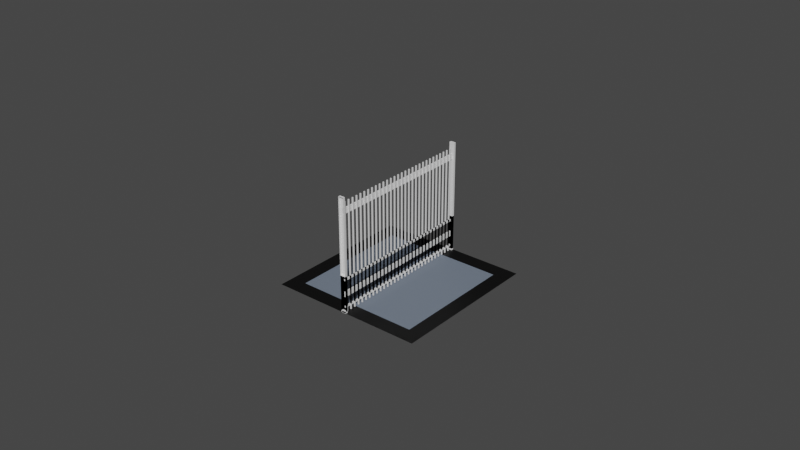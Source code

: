 # Source: m_inner_border.blend  (saved by Blender 2.93.20; exported with 4.5.12 LTS)
import bpy
from mathutils import Matrix  # noqa: F401  (used for matrix-valued properties, if any)

bpy.ops.wm.read_factory_settings(use_empty=True)
scene = bpy.context.scene
scene.name = 'Scene'

# ---- collections
col_collection = bpy.data.collections.new('Collection'); scene.collection.children.link(col_collection)

# ---- materials (node trees are filled in below, after node groups)
mat_material_025 = bpy.data.materials.new('Material.025')
mat_material_025.use_transparent_shadow = False
mat_material_026 = bpy.data.materials.new('Material.026')
mat_material_026.use_transparent_shadow = False

# ---- material node trees
mat_material_025.use_nodes = True; mat_material_025.node_tree.nodes.clear()
_N = mat_material_025.node_tree.nodes; _L = mat_material_025.node_tree.links
n0 = _N.new('ShaderNodeBsdfPrincipled'); n0.name = 'Principled BSDF'; n0.location = (10, 300)
n0.distribution = 'GGX'
n0.subsurface_method = 'RANDOM_WALK_SKIN'
n0.inputs[0].default_value = (0.0, 0.0, 0.0, 1.0)
n0.inputs[3].default_value = 1.45
n0.inputs[27].default_value = (0.0, 0.0, 0.0, 1.0)
n0.inputs[28].default_value = 1.0
n1 = _N.new('ShaderNodeOutputMaterial'); n1.name = 'Material Output'; n1.location = (300, 300)
_L.new(n0.outputs[0], n1.inputs[0])
n1.is_active_output = True
mat_material_026.use_nodes = True; mat_material_026.node_tree.nodes.clear()
_N = mat_material_026.node_tree.nodes; _L = mat_material_026.node_tree.links
n0 = _N.new('ShaderNodeBsdfPrincipled'); n0.name = 'Principled BSDF'; n0.location = (10, 300)
n0.distribution = 'GGX'
n0.subsurface_method = 'RANDOM_WALK_SKIN'
n0.inputs[0].default_value = (0.1683, 0.2051, 0.2623, 1.0)
n0.inputs[3].default_value = 1.45
n0.inputs[27].default_value = (0.0, 0.0, 0.0, 1.0)
n0.inputs[28].default_value = 1.0
n1 = _N.new('ShaderNodeOutputMaterial'); n1.name = 'Material Output'; n1.location = (300, 300)
_L.new(n0.outputs[0], n1.inputs[0])
n1.is_active_output = True

# ---- world
world_world = bpy.data.worlds.new('World'); scene.world = world_world
world_world.use_nodes = True; world_world.node_tree.nodes.clear()
_N = world_world.node_tree.nodes; _L = world_world.node_tree.links
n0 = _N.new('ShaderNodeOutputWorld'); n0.name = 'World Output'; n0.location = (300, 300)
n1 = _N.new('ShaderNodeBackground'); n1.name = 'Background'; n1.location = (10, 300)
n1.inputs[0].default_value = (0.05088, 0.05088, 0.05088, 1.0)
_L.new(n1.outputs[0], n0.inputs[0])
n0.is_active_output = True
world_world.color = (0.05088, 0.05088, 0.05088)
world_world.use_sun_shadow = False
world_world.sun_shadow_jitter_overblur = 0.0

# ---- meshes
me_plane_026 = bpy.data.meshes.new('Plane.026')
me_plane_026.from_pydata([(-0.05, -0.05, 0.0), (0.05, -0.05, 0.0), (0.04, -0.05, 0.0), (-0.04, -0.05, 0.0), (-0.05, -0.04, 0.0), (0.05, -0.04, 0.0), (0.04, -0.04, 0.0), (-0.04, -0.04, 0.0), (-0.05, 0.05, 0.0), (0.05, 0.05, 0.0), (0.04, 0.05, 0.0), (-0.04, 0.05, 0.0), (-0.05, 0.04, 0.0), (0.05, 0.04, 0.0), (0.04, 0.04, 0.0), (-0.04, 0.04, 0.0), (0.05, 0.0, 0.0), (0.04, 0.0, 0.0), (-0.04, 0.0, 0.0), (-0.05, 0.0, 0.0)], [], [(0, 3, 7, 4), (2, 1, 5, 6), (3, 2, 6, 7), (4, 7, 18, 19), (6, 5, 16, 17), (7, 6, 17, 18), (8, 12, 15, 11), (10, 14, 13, 9), (11, 15, 14, 10), (12, 19, 18, 15), (14, 17, 16, 13), (15, 18, 17, 14)])
me_plane_026.polygons.foreach_set('material_index', [0, 0, 0, 0, 0, 1, 0, 0, 0, 0, 0, 1])
_uv = me_plane_026.uv_layers.new(name='UVMap')
_uv.uv.foreach_set('vector', [0.0, 0.0, 0.09, 0.0, 0.09, 0.09, 0.0, 0.09, 0.9, 0.0, 1.0, 0.0, 1.0, 0.09, 0.9, 0.09, 0.09, 0.0, 0.9, 0.0, 0.9, 0.09, 0.09, 0.09, 0.0, 0.09, 0.09, 0.09, 0.09, 0.495, 0.0, 0.495, 0.9, 0.09, 1.0, 0.09, 1.0, 0.495, 0.9, 0.495, 0.09, 0.09, 0.9, 0.09, 0.9, 0.495, 0.09, 0.495, 0.0, 0.0, 0.0, 0.09, 0.09, 0.09, 0.09, 0.0, 0.9, 0.0, 0.9, 0.09, 1.0, 0.09, 1.0, 0.0, 0.09, 0.0, 0.09, 0.09, 0.9, 0.09, 0.9, 0.0, 0.0, 0.09, 0.0, 0.495, 0.09, 0.495, 0.09, 0.09, 0.9, 0.09, 0.9, 0.495, 1.0, 0.495, 1.0, 0.09, 0.09, 0.09, 0.09, 0.495, 0.9, 0.495, 0.9, 0.09])
me_plane_026.materials.append(mat_material_025)
me_plane_026.materials.append(mat_material_026)
me_plane_026.update()
me_cube_001 = bpy.data.meshes.new('Cube.001')
me_cube_001.from_pydata([(-0.4758, -13.49, -0.05464), (-0.4758, -13.49, 6.596), (0.4758, -13.49, -0.05464), (0.4758, -13.49, 6.596), (-0.4758, -13.89, -0.05464), (-0.4758, -13.89, 6.596), (0.4758, -13.89, -0.05464), (0.4758, -13.89, 6.596), (0.1267, -13.49, 6.596), (-0.1033, -13.49, 6.596), (-0.1033, -13.49, -0.05464), (0.1267, -13.49, -0.05464), (-0.1033, -13.89, -0.05464), (0.1267, -13.89, -0.05464), (0.1267, -13.89, 6.596), (-0.1033, -13.89, 6.596), (-0.4758, -13.49, 1.076), (-0.4758, -13.49, 0.7475), (-0.1033, -13.49, 0.7475), (-0.1033, -13.49, 1.076), (0.1267, -13.49, 1.076), (0.1267, -13.49, 0.7475), (0.4758, -13.49, 1.076), (0.4758, -13.49, 0.7475), (-0.4758, -13.89, 1.076), (-0.4758, -13.89, 0.7475), (0.4758, -13.89, 1.076), (0.4758, -13.89, 0.7475), (-0.4758, -13.49, 5.579), (-0.4758, -13.49, 5.917), (-0.1033, -13.49, 5.579), (-0.1033, -13.49, 5.917), (0.1267, -13.49, 5.917), (0.1267, -13.49, 5.579), (0.4758, -13.49, 5.579), (0.4758, -13.49, 5.917), (-0.4758, -13.89, 5.579), (-0.4758, -13.89, 5.917), (0.4758, -13.89, 5.579), (0.4758, -13.89, 5.917), (0.1267, 0.0, 5.579), (0.1267, 0.0, 5.917), (-0.1033, 0.0, 5.917), (-0.1033, 0.0, 5.579), (0.1267, 0.0, 0.7475), (0.1267, 0.0, 1.076), (-0.1033, 0.0, 1.076), (-0.1033, 0.0, 0.7475)], [], [(8, 9, 15, 14), (10, 18, 21, 11), (17, 16, 19, 18), (23, 22, 26, 27), (34, 35, 39, 38), (31, 32, 41, 42), (9, 1, 5, 15), (33, 32, 35, 34), (30, 31, 42, 43), (21, 20, 22, 23), (11, 2, 6, 13), (0, 10, 12, 4), (3, 8, 14, 7), (25, 24, 16, 17), (10, 11, 13, 12), (4, 25, 17, 0), (22, 34, 38, 26), (0, 17, 18, 10), (33, 20, 19, 30), (11, 21, 23, 2), (2, 23, 27, 6), (29, 1, 9, 31), (22, 20, 33, 34), (16, 28, 30, 19), (32, 8, 3, 35), (36, 37, 29, 28), (35, 3, 7, 39), (24, 36, 28, 16), (28, 29, 31, 30), (37, 5, 1, 29), (31, 9, 8, 32), (43, 42, 41, 40), (47, 46, 45, 44), (21, 18, 47, 44), (20, 21, 44, 45), (19, 20, 45, 46), (32, 33, 40, 41), (33, 30, 43, 40), (18, 19, 46, 47)])
_uv = me_cube_001.uv_layers.new(name='UVMap')
_uv.uv.foreach_set('vector', [0.7167, 0.5, 0.7771, 0.5, 0.7771, 0.625, 0.7167, 0.625, 0.375, 0.3479, 0.4052, 0.3479, 0.4052, 0.4083, 0.375, 0.4083, 0.4052, 0.25, 0.4175, 0.25, 0.4175, 0.3479, 0.4052, 0.3479, 0.4052, 0.5, 0.4175, 0.5, 0.4175, 0.625, 0.4052, 0.625, 0.5868, 0.5, 0.5995, 0.5, 0.5995, 0.625, 0.5868, 0.625, 0.5995, 0.3479, 0.5995, 0.4083, 0.5995, 0.4083, 0.5995, 0.3479, 0.7771, 0.5, 0.875, 0.5, 0.875, 0.625, 0.7771, 0.625, 0.5868, 0.4083, 0.5995, 0.4083, 0.5995, 0.5, 0.5868, 0.5, 0.5868, 0.3479, 0.5995, 0.3479, 0.5995, 0.3479, 0.5868, 0.3479, 0.4052, 0.4083, 0.4175, 0.4083, 0.4175, 0.5, 0.4052, 0.5, 0.2833, 0.5, 0.375, 0.5, 0.375, 0.625, 0.2833, 0.625, 0.125, 0.5, 0.2229, 0.5, 0.2229, 0.625, 0.125, 0.625, 0.625, 0.5, 0.7167, 0.5, 0.7167, 0.625, 0.625, 0.625, 0.4052, 0.125, 0.4175, 0.125, 0.4175, 0.25, 0.4052, 0.25, 0.2229, 0.5, 0.2833, 0.5, 0.2833, 0.625, 0.2229, 0.625, 0.375, 0.125, 0.4052, 0.125, 0.4052, 0.25, 0.375, 0.25, 0.4175, 0.5, 0.5868, 0.5, 0.5868, 0.625, 0.4175, 0.625, 0.375, 0.25, 0.4052, 0.25, 0.4052, 0.3479, 0.375, 0.3479, 0.5868, 0.4083, 0.4175, 0.4083, 0.4175, 0.3479, 0.5868, 0.3479, 0.375, 0.4083, 0.4052, 0.4083, 0.4052, 0.5, 0.375, 0.5, 0.375, 0.5, 0.4052, 0.5, 0.4052, 0.625, 0.375, 0.625, 0.5995, 0.25, 0.625, 0.25, 0.625, 0.3479, 0.5995, 0.3479, 0.4175, 0.5, 0.4175, 0.4083, 0.5868, 0.4083, 0.5868, 0.5, 0.4175, 0.25, 0.5868, 0.25, 0.5868, 0.3479, 0.4175, 0.3479, 0.5995, 0.4083, 0.625, 0.4083, 0.625, 0.5, 0.5995, 0.5, 0.5868, 0.125, 0.5995, 0.125, 0.5995, 0.25, 0.5868, 0.25, 0.5995, 0.5, 0.625, 0.5, 0.625, 0.625, 0.5995, 0.625, 0.4175, 0.125, 0.5868, 0.125, 0.5868, 0.25, 0.4175, 0.25, 0.5868, 0.25, 0.5995, 0.25, 0.5995, 0.3479, 0.5868, 0.3479, 0.5995, 0.125, 0.625, 0.125, 0.625, 0.25, 0.5995, 0.25, 0.5995, 0.3479, 0.625, 0.3479, 0.625, 0.4083, 0.5995, 0.4083, 0.5868, 0.3479, 0.5995, 0.3479, 0.5995, 0.4083, 0.5868, 0.4083, 0.4052, 0.3479, 0.4175, 0.3479, 0.4175, 0.4083, 0.4052, 0.4083, 0.4052, 0.4083, 0.4052, 0.3479, 0.4052, 0.3479, 0.4052, 0.4083, 0.4175, 0.4083, 0.4052, 0.4083, 0.4052, 0.4083, 0.4175, 0.4083, 0.4175, 0.3479, 0.4175, 0.4083, 0.4175, 0.4083, 0.4175, 0.3479, 0.5995, 0.4083, 0.5868, 0.4083, 0.5868, 0.4083, 0.5995, 0.4083, 0.5868, 0.4083, 0.5868, 0.3479, 0.5868, 0.3479, 0.5868, 0.4083, 0.4052, 0.3479, 0.4175, 0.3479, 0.4175, 0.3479, 0.4052, 0.3479])
me_cube_001.use_remesh_fix_poles = True
me_cube_001.use_remesh_preserve_attributes = False
me_cube_001.update()
me_cube_002 = bpy.data.meshes.new('Cube.002')
me_cube_002.from_pydata([(-1.0, -1.0, -0.9479), (-1.0, -1.0, 0.9479), (-1.0, 1.0, -0.9479), (-1.0, 1.0, 0.9479), (1.0, -1.0, -0.9479), (1.0, -1.0, 0.9479), (1.0, 1.0, -0.9479), (1.0, 1.0, 0.9479)], [], [(0, 1, 3, 2), (2, 3, 7, 6), (6, 7, 5, 4), (4, 5, 1, 0), (2, 6, 4, 0), (7, 3, 1, 5)])
_uv = me_cube_002.uv_layers.new(name='UVMap')
_uv.uv.foreach_set('vector', [0.375, 0.0, 0.625, 0.0, 0.625, 0.25, 0.375, 0.25, 0.375, 0.25, 0.625, 0.25, 0.625, 0.5, 0.375, 0.5, 0.375, 0.5, 0.625, 0.5, 0.625, 0.75, 0.375, 0.75, 0.375, 0.75, 0.625, 0.75, 0.625, 1.0, 0.375, 1.0, 0.125, 0.5, 0.375, 0.5, 0.375, 0.75, 0.125, 0.75, 0.625, 0.5, 0.875, 0.5, 0.875, 0.75, 0.625, 0.75])
me_cube_002.use_remesh_fix_poles = True
me_cube_002.use_remesh_preserve_attributes = False
me_cube_002.update()
me_cube_005 = bpy.data.meshes.new('Cube.005')
me_cube_005.from_pydata([(-1.0, -1.0, -0.8162), (-1.0, -1.0, 2.975), (-1.0, 1.0, -0.8162), (-1.0, 1.0, 2.975), (1.0, -1.0, -0.8162), (1.0, -1.0, 2.975), (1.0, 1.0, -0.8162), (1.0, 1.0, 2.975)], [], [(0, 1, 3, 2), (2, 3, 7, 6), (6, 7, 5, 4), (4, 5, 1, 0), (2, 6, 4, 0), (7, 3, 1, 5)])
_uv = me_cube_005.uv_layers.new(name='UVMap')
_uv.uv.foreach_set('vector', [0.375, 0.0, 0.625, 0.0, 0.625, 0.25, 0.375, 0.25, 0.375, 0.25, 0.625, 0.25, 0.625, 0.5, 0.375, 0.5, 0.375, 0.5, 0.625, 0.5, 0.625, 0.75, 0.375, 0.75, 0.375, 0.75, 0.625, 0.75, 0.625, 1.0, 0.375, 1.0, 0.125, 0.5, 0.375, 0.5, 0.375, 0.75, 0.125, 0.75, 0.625, 0.5, 0.875, 0.5, 0.875, 0.75, 0.625, 0.75])
me_cube_005.use_remesh_fix_poles = True
me_cube_005.use_remesh_preserve_attributes = False
me_cube_005.update()
me_cube_006 = bpy.data.meshes.new('Cube.006')
me_cube_006.from_pydata([(-0.4758, -13.49, 0.1882), (-0.4758, -13.49, 13.49), (0.4758, -13.49, 0.1882), (0.4758, -13.49, 13.49), (-0.4758, -13.89, 0.1882), (-0.4758, -13.89, 13.49), (0.4758, -13.89, 0.1882), (0.4758, -13.89, 13.49), (0.1267, -13.49, 13.49), (-0.1033, -13.49, 13.49), (-0.1033, -13.49, 0.1882), (0.1267, -13.49, 0.1882), (-0.1033, -13.89, 0.1882), (0.1267, -13.89, 0.1882), (0.1267, -13.89, 13.49), (-0.1033, -13.89, 13.49), (-0.4758, -13.49, 2.449), (-0.4758, -13.49, 1.792), (-0.1033, -13.49, 1.792), (-0.1033, -13.49, 2.449), (0.1267, -13.49, 2.449), (0.1267, -13.49, 1.792), (0.4758, -13.49, 2.449), (0.4758, -13.49, 1.792), (-0.4758, -13.89, 2.449), (-0.4758, -13.89, 1.792), (0.4758, -13.89, 2.449), (0.4758, -13.89, 1.792), (-0.4758, -13.49, 11.46), (-0.4758, -13.49, 12.13), (-0.1033, -13.49, 11.46), (-0.1033, -13.49, 12.13), (0.1267, -13.49, 12.13), (0.1267, -13.49, 11.46), (0.4758, -13.49, 11.46), (0.4758, -13.49, 12.13), (-0.4758, -13.89, 11.46), (-0.4758, -13.89, 12.13), (0.4758, -13.89, 11.46), (0.4758, -13.89, 12.13), (-0.4758, 13.49, 0.1882), (-0.4758, 13.49, 13.49), (0.4758, 13.49, 0.1882), (0.4758, 13.49, 13.49), (-0.4758, 13.89, 0.1882), (-0.4758, 13.89, 13.49), (0.4758, 13.89, 0.1882), (0.4758, 13.89, 13.49), (0.1267, 13.49, 13.49), (-0.1033, 13.49, 13.49), (-0.1033, 13.49, 0.1882), (0.1267, 13.49, 0.1882), (-0.1033, 13.89, 0.1882), (0.1267, 13.89, 0.1882), (0.1267, 13.89, 13.49), (-0.1033, 13.89, 13.49), (-0.4758, 13.49, 2.449), (-0.4758, 13.49, 1.792), (-0.1033, 13.49, 1.792), (-0.1033, 13.49, 2.449), (0.1267, 13.49, 2.449), (0.1267, 13.49, 1.792), (0.4758, 13.49, 2.449), (0.4758, 13.49, 1.792), (-0.4758, 13.89, 2.449), (-0.4758, 13.89, 1.792), (0.4758, 13.89, 2.449), (0.4758, 13.89, 1.792), (-0.4758, 13.49, 11.46), (-0.4758, 13.49, 12.13), (-0.1033, 13.49, 11.46), (-0.1033, 13.49, 12.13), (0.1267, 13.49, 12.13), (0.1267, 13.49, 11.46), (0.4758, 13.49, 11.46), (0.4758, 13.49, 12.13), (-0.4758, 13.89, 11.46), (-0.4758, 13.89, 12.13), (0.4758, 13.89, 11.46), (0.4758, 13.89, 12.13), (0.1267, 0.0, 11.46), (0.1267, 0.0, 12.13), (-0.1033, 0.0, 12.13), (-0.1033, 0.0, 11.46), (0.1267, 0.0, 1.792), (0.1267, 0.0, 2.449), (-0.1033, 0.0, 2.449), (-0.1033, 0.0, 1.792)], [], [(8, 9, 15, 14), (10, 18, 21, 11), (17, 16, 19, 18), (23, 22, 26, 27), (34, 35, 39, 38), (31, 32, 81, 82), (9, 1, 5, 15), (33, 32, 35, 34), (30, 31, 82, 83), (21, 20, 22, 23), (11, 2, 6, 13), (0, 10, 12, 4), (3, 8, 14, 7), (25, 24, 16, 17), (10, 11, 13, 12), (4, 25, 17, 0), (22, 34, 38, 26), (0, 17, 18, 10), (33, 20, 19, 30), (11, 21, 23, 2), (2, 23, 27, 6), (29, 1, 9, 31), (22, 20, 33, 34), (16, 28, 30, 19), (32, 8, 3, 35), (36, 37, 29, 28), (35, 3, 7, 39), (24, 36, 28, 16), (28, 29, 31, 30), (37, 5, 1, 29), (31, 9, 8, 32), (21, 18, 87, 84), (20, 21, 84, 85), (19, 20, 85, 86), (32, 33, 80, 81), (33, 30, 83, 80), (18, 19, 86, 87), (48, 54, 55, 49), (50, 51, 61, 58), (57, 58, 59, 56), (63, 67, 66, 62), (74, 78, 79, 75), (71, 82, 81, 72), (49, 55, 45, 41), (73, 74, 75, 72), (70, 83, 82, 71), (61, 63, 62, 60), (51, 53, 46, 42), (40, 44, 52, 50), (43, 47, 54, 48), (65, 57, 56, 64), (50, 52, 53, 51), (44, 40, 57, 65), (62, 66, 78, 74), (40, 50, 58, 57), (73, 70, 59, 60), (51, 42, 63, 61), (42, 46, 67, 63), (69, 71, 49, 41), (62, 74, 73, 60), (56, 59, 70, 68), (72, 75, 43, 48), (76, 68, 69, 77), (75, 79, 47, 43), (64, 56, 68, 76), (68, 70, 71, 69), (77, 69, 41, 45), (71, 72, 48, 49), (83, 80, 81, 82), (87, 84, 85, 86), (61, 84, 87, 58), (60, 85, 84, 61), (59, 86, 85, 60), (72, 81, 80, 73), (73, 80, 83, 70), (58, 87, 86, 59)])
_uv = me_cube_006.uv_layers.new(name='UVMap')
_uv.uv.foreach_set('vector', [0.7167, 0.5, 0.7771, 0.5, 0.7771, 0.625, 0.7167, 0.625, 0.375, 0.3479, 0.4052, 0.3479, 0.4052, 0.4083, 0.375, 0.4083, 0.4052, 0.25, 0.4175, 0.25, 0.4175, 0.3479, 0.4052, 0.3479, 0.4052, 0.5, 0.4175, 0.5, 0.4175, 0.625, 0.4052, 0.625, 0.5868, 0.5, 0.5995, 0.5, 0.5995, 0.625, 0.5868, 0.625, 0.5995, 0.3479, 0.5995, 0.4083, 0.5995, 0.4083, 0.5995, 0.3479, 0.7771, 0.5, 0.875, 0.5, 0.875, 0.625, 0.7771, 0.625, 0.5868, 0.4083, 0.5995, 0.4083, 0.5995, 0.5, 0.5868, 0.5, 0.5868, 0.3479, 0.5995, 0.3479, 0.5995, 0.3479, 0.5868, 0.3479, 0.4052, 0.4083, 0.4175, 0.4083, 0.4175, 0.5, 0.4052, 0.5, 0.2833, 0.5, 0.375, 0.5, 0.375, 0.625, 0.2833, 0.625, 0.125, 0.5, 0.2229, 0.5, 0.2229, 0.625, 0.125, 0.625, 0.625, 0.5, 0.7167, 0.5, 0.7167, 0.625, 0.625, 0.625, 0.4052, 0.125, 0.4175, 0.125, 0.4175, 0.25, 0.4052, 0.25, 0.2229, 0.5, 0.2833, 0.5, 0.2833, 0.625, 0.2229, 0.625, 0.375, 0.125, 0.4052, 0.125, 0.4052, 0.25, 0.375, 0.25, 0.4175, 0.5, 0.5868, 0.5, 0.5868, 0.625, 0.4175, 0.625, 0.375, 0.25, 0.4052, 0.25, 0.4052, 0.3479, 0.375, 0.3479, 0.5868, 0.4083, 0.4175, 0.4083, 0.4175, 0.3479, 0.5868, 0.3479, 0.375, 0.4083, 0.4052, 0.4083, 0.4052, 0.5, 0.375, 0.5, 0.375, 0.5, 0.4052, 0.5, 0.4052, 0.625, 0.375, 0.625, 0.5995, 0.25, 0.625, 0.25, 0.625, 0.3479, 0.5995, 0.3479, 0.4175, 0.5, 0.4175, 0.4083, 0.5868, 0.4083, 0.5868, 0.5, 0.4175, 0.25, 0.5868, 0.25, 0.5868, 0.3479, 0.4175, 0.3479, 0.5995, 0.4083, 0.625, 0.4083, 0.625, 0.5, 0.5995, 0.5, 0.5868, 0.125, 0.5995, 0.125, 0.5995, 0.25, 0.5868, 0.25, 0.5995, 0.5, 0.625, 0.5, 0.625, 0.625, 0.5995, 0.625, 0.4175, 0.125, 0.5868, 0.125, 0.5868, 0.25, 0.4175, 0.25, 0.5868, 0.25, 0.5995, 0.25, 0.5995, 0.3479, 0.5868, 0.3479, 0.5995, 0.125, 0.625, 0.125, 0.625, 0.25, 0.5995, 0.25, 0.5995, 0.3479, 0.625, 0.3479, 0.625, 0.4083, 0.5995, 0.4083, 0.4052, 0.4083, 0.4052, 0.3479, 0.4052, 0.3479, 0.4052, 0.4083, 0.4175, 0.4083, 0.4052, 0.4083, 0.4052, 0.4083, 0.4175, 0.4083, 0.4175, 0.3479, 0.4175, 0.4083, 0.4175, 0.4083, 0.4175, 0.3479, 0.5995, 0.4083, 0.5868, 0.4083, 0.5868, 0.4083, 0.5995, 0.4083, 0.5868, 0.4083, 0.5868, 0.3479, 0.5868, 0.3479, 0.5868, 0.4083, 0.4052, 0.3479, 0.4175, 0.3479, 0.4175, 0.3479, 0.4052, 0.3479, 0.7167, 0.5, 0.7167, 0.625, 0.7771, 0.625, 0.7771, 0.5, 0.375, 0.3479, 0.375, 0.4083, 0.4052, 0.4083, 0.4052, 0.3479, 0.4052, 0.25, 0.4052, 0.3479, 0.4175, 0.3479, 0.4175, 0.25, 0.4052, 0.5, 0.4052, 0.625, 0.4175, 0.625, 0.4175, 0.5, 0.5868, 0.5, 0.5868, 0.625, 0.5995, 0.625, 0.5995, 0.5, 0.5995, 0.3479, 0.5995, 0.3479, 0.5995, 0.4083, 0.5995, 0.4083, 0.7771, 0.5, 0.7771, 0.625, 0.875, 0.625, 0.875, 0.5, 0.5868, 0.4083, 0.5868, 0.5, 0.5995, 0.5, 0.5995, 0.4083, 0.5868, 0.3479, 0.5868, 0.3479, 0.5995, 0.3479, 0.5995, 0.3479, 0.4052, 0.4083, 0.4052, 0.5, 0.4175, 0.5, 0.4175, 0.4083, 0.2833, 0.5, 0.2833, 0.625, 0.375, 0.625, 0.375, 0.5, 0.125, 0.5, 0.125, 0.625, 0.2229, 0.625, 0.2229, 0.5, 0.625, 0.5, 0.625, 0.625, 0.7167, 0.625, 0.7167, 0.5, 0.4052, 0.125, 0.4052, 0.25, 0.4175, 0.25, 0.4175, 0.125, 0.2229, 0.5, 0.2229, 0.625, 0.2833, 0.625, 0.2833, 0.5, 0.375, 0.125, 0.375, 0.25, 0.4052, 0.25, 0.4052, 0.125, 0.4175, 0.5, 0.4175, 0.625, 0.5868, 0.625, 0.5868, 0.5, 0.375, 0.25, 0.375, 0.3479, 0.4052, 0.3479, 0.4052, 0.25, 0.5868, 0.4083, 0.5868, 0.3479, 0.4175, 0.3479, 0.4175, 0.4083, 0.375, 0.4083, 0.375, 0.5, 0.4052, 0.5, 0.4052, 0.4083, 0.375, 0.5, 0.375, 0.625, 0.4052, 0.625, 0.4052, 0.5, 0.5995, 0.25, 0.5995, 0.3479, 0.625, 0.3479, 0.625, 0.25, 0.4175, 0.5, 0.5868, 0.5, 0.5868, 0.4083, 0.4175, 0.4083, 0.4175, 0.25, 0.4175, 0.3479, 0.5868, 0.3479, 0.5868, 0.25, 0.5995, 0.4083, 0.5995, 0.5, 0.625, 0.5, 0.625, 0.4083, 0.5868, 0.125, 0.5868, 0.25, 0.5995, 0.25, 0.5995, 0.125, 0.5995, 0.5, 0.5995, 0.625, 0.625, 0.625, 0.625, 0.5, 0.4175, 0.125, 0.4175, 0.25, 0.5868, 0.25, 0.5868, 0.125, 0.5868, 0.25, 0.5868, 0.3479, 0.5995, 0.3479, 0.5995, 0.25, 0.5995, 0.125, 0.5995, 0.25, 0.625, 0.25, 0.625, 0.125, 0.5995, 0.3479, 0.5995, 0.4083, 0.625, 0.4083, 0.625, 0.3479, 0.5868, 0.3479, 0.5868, 0.4083, 0.5995, 0.4083, 0.5995, 0.3479, 0.4052, 0.3479, 0.4052, 0.4083, 0.4175, 0.4083, 0.4175, 0.3479, 0.4052, 0.4083, 0.4052, 0.4083, 0.4052, 0.3479, 0.4052, 0.3479, 0.4175, 0.4083, 0.4175, 0.4083, 0.4052, 0.4083, 0.4052, 0.4083, 0.4175, 0.3479, 0.4175, 0.3479, 0.4175, 0.4083, 0.4175, 0.4083, 0.5995, 0.4083, 0.5995, 0.4083, 0.5868, 0.4083, 0.5868, 0.4083, 0.5868, 0.4083, 0.5868, 0.4083, 0.5868, 0.3479, 0.5868, 0.3479, 0.4052, 0.3479, 0.4052, 0.3479, 0.4175, 0.3479, 0.4175, 0.3479])
me_cube_006.use_remesh_fix_poles = True
me_cube_006.use_remesh_preserve_attributes = False
me_cube_006.update()

# ---- objects
ob_4 = bpy.data.objects.new('поле 4', me_plane_026)
ob_cube_001 = bpy.data.objects.new('Cube.001', me_cube_001)
ob_cube = bpy.data.objects.new('Cube', me_cube_002)
ob_cube_003 = bpy.data.objects.new('Cube.003', me_cube_005)
ob_cube_002 = bpy.data.objects.new('Cube.002', me_cube_006)

# ---- transforms, parenting, visibility, modifiers, constraints
ob_4.location = (0.025, 0.025, 0.0)
ob_4.scale = (0.5, 0.5, 1.0)
ob_cube_001.location = (0.025, 0.025, 0.0)
ob_cube_001.scale = (0.0018, 0.0018, 0.0018)
_m = ob_cube_001.modifiers.new('Mirror', 'MIRROR')
_m.use_axis = (False, True, False)
_m.use_clip = True
ob_cube.location = (0.02533, 0.001157, 0.005664)
ob_cube.scale = (0.0001762, 0.0001762, 0.005795)
_m = ob_cube.modifiers.new('Array', 'ARRAY')
_m.count = 30
_m.relative_offset_displace = (0.0, 4.59, 0.0)
ob_cube_003.location = (0.02533, 0.001157, 0.009039)
ob_cube_003.scale = (0.0001762, 0.0001762, 0.008692)
_m = ob_cube_003.modifiers.new('Array', 'ARRAY')
_m.count = 30
_m.relative_offset_displace = (0.0, 4.59, 0.0)
ob_cube_002.location = (0.025, 0.025, 0.0)
ob_cube_002.scale = (0.0018, 0.0018, 0.0027)

# ---- collection membership
col_collection.objects.link(ob_4)
col_collection.objects.link(ob_cube_001)
col_collection.objects.link(ob_cube)
col_collection.objects.link(ob_cube_003)
col_collection.objects.link(ob_cube_002)

# ---- scene / render settings (as saved in the file)
scene.frame_start = 1; scene.frame_end = 250; scene.frame_set(1)
scene.render.engine = 'BLENDER_EEVEE_NEXT'
scene.cycles.use_denoising = False
scene.cycles.samples = 128
scene.cycles.sampling_pattern = 'TABULATED_SOBOL'
scene.cycles.use_adaptive_sampling = False
scene.cycles.use_light_tree = False
scene.view_settings.view_transform = 'Filmic'
bpy.context.view_layer.update()

# ---- added for rendering (the .blend has no active camera and no usable light): camera, sun
cam_auto = bpy.data.cameras.new('AutoCamera')
cam_auto.lens = 50.0
cam_auto.sensor_width = 36.0
cam_auto.clip_end = 1000.0
ob_auto_camera = bpy.data.objects.new('AutoCamera', cam_auto)
scene.collection.objects.link(ob_auto_camera)
ob_auto_camera.location = (0.210045, -0.197054, 0.166198)
ob_auto_camera.rotation_euler = (1.09748, -7.21219e-08, 0.694738)
scene.camera = ob_auto_camera
light_auto_sun = bpy.data.lights.new('AutoSun', 'SUN')
light_auto_sun.energy = 3.0
light_auto_sun.angle = 0.0523599
ob_auto_sun = bpy.data.objects.new('AutoSun', light_auto_sun)
scene.collection.objects.link(ob_auto_sun)
ob_auto_sun.rotation_euler = (0.872665, 0.174533, 0.523599)
bpy.context.view_layer.update()
